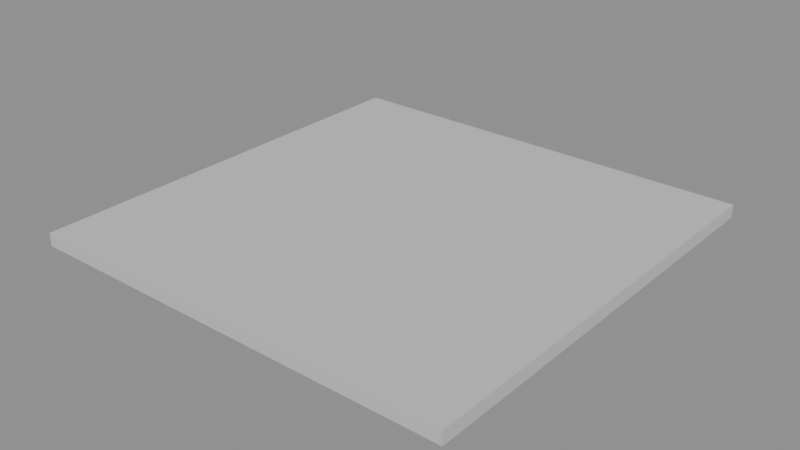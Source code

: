 # Source: p0192.blend  (saved by Blender 4.5.90; exported with 4.5.12 LTS)
import bpy
from mathutils import Matrix  # noqa: F401  (used for matrix-valued properties, if any)

bpy.ops.wm.read_factory_settings(use_empty=True)
scene = bpy.context.scene
scene.name = 'Scene'

# ---- collections
col_asset_p0192 = bpy.data.collections.new('Asset_p0192'); scene.collection.children.link(col_asset_p0192)

# ---- materials (node trees are filled in below, after node groups)
mat_materialhormigon = bpy.data.materials.new('MaterialHormigon')

# ---- material node trees
mat_materialhormigon.use_nodes = True; mat_materialhormigon.node_tree.nodes.clear()
_N = mat_materialhormigon.node_tree.nodes; _L = mat_materialhormigon.node_tree.links
n0 = _N.new('ShaderNodeBsdfPrincipled'); n0.name = 'Principled BSDF'; n0.location = (-200, 100)
n0.inputs[0].default_value = (0.6, 0.6, 0.6, 1.0)
n0.inputs[2].default_value = 0.8
n1 = _N.new('ShaderNodeOutputMaterial'); n1.name = 'Material Output'; n1.location = (200, 100)
_L.new(n0.outputs[0], n1.inputs[0])
n1.is_active_output = True

# ---- meshes
me_cube = bpy.data.meshes.new('Cube')
me_cube.from_pydata([(-5.0, -5.0, -0.15), (-5.0, -5.0, 0.15), (-5.0, 5.0, -0.15), (-5.0, 5.0, 0.15), (5.0, -5.0, -0.15), (5.0, -5.0, 0.15), (5.0, 5.0, -0.15), (5.0, 5.0, 0.15)], [], [(0, 1, 3, 2), (2, 3, 7, 6), (6, 7, 5, 4), (4, 5, 1, 0), (2, 6, 4, 0), (7, 3, 1, 5)])
_uv = me_cube.uv_layers.new(name='UVMap')
_uv.uv.foreach_set('vector', [0.375, 0.0, 0.625, 0.0, 0.625, 0.25, 0.375, 0.25, 0.375, 0.25, 0.625, 0.25, 0.625, 0.5, 0.375, 0.5, 0.375, 0.5, 0.625, 0.5, 0.625, 0.75, 0.375, 0.75, 0.375, 0.75, 0.625, 0.75, 0.625, 1.0, 0.375, 1.0, 0.125, 0.5, 0.375, 0.5, 0.375, 0.75, 0.125, 0.75, 0.625, 0.5, 0.875, 0.5, 0.875, 0.75, 0.625, 0.75])
me_cube.materials.append(mat_materialhormigon)
me_cube.update()

# ---- objects
ob_losahormigon = bpy.data.objects.new('LosaHormigon', me_cube)

# ---- transforms, parenting, visibility, modifiers, constraints
ob_losahormigon.location = (0.0, 0.0, -0.15)

# ---- collection membership
col_asset_p0192.objects.link(ob_losahormigon)

# ---- scene / render settings (as saved in the file)
scene.frame_start = 1; scene.frame_end = 250; scene.frame_set(1)
scene.render.engine = 'BLENDER_EEVEE_NEXT'
bpy.context.view_layer.update()

# ---- added for rendering (the .blend has no active camera and no usable light): camera, sun + grey world if the file has none
cam_auto = bpy.data.cameras.new('AutoCamera')
cam_auto.lens = 50.0
cam_auto.sensor_width = 36.0
cam_auto.clip_end = 1000.0
ob_auto_camera = bpy.data.objects.new('AutoCamera', cam_auto)
scene.collection.objects.link(ob_auto_camera)
ob_auto_camera.location = (13.0876, -15.7051, 10.3201)
ob_auto_camera.rotation_euler = (1.09748, -7.21219e-08, 0.694738)
scene.camera = ob_auto_camera
light_auto_sun = bpy.data.lights.new('AutoSun', 'SUN')
light_auto_sun.energy = 3.0
light_auto_sun.angle = 0.0523599
ob_auto_sun = bpy.data.objects.new('AutoSun', light_auto_sun)
scene.collection.objects.link(ob_auto_sun)
ob_auto_sun.rotation_euler = (0.872665, 0.174533, 0.523599)
if scene.world is None:
    world_auto = bpy.data.worlds.new('AutoWorld')
    world_auto.color = (0.3, 0.3, 0.3)
    scene.world = world_auto
bpy.context.view_layer.update()
